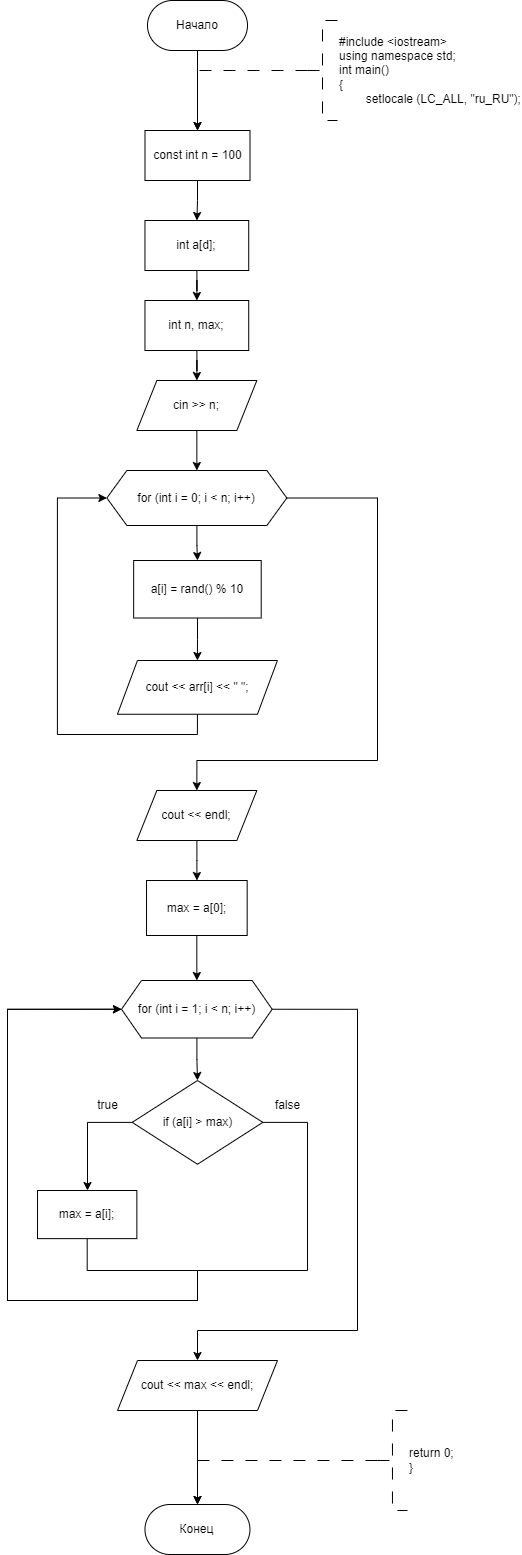

The diagram above was exported from draw.io. Its source (the exported page's mxGraphModel, read from the mxfile embedded in the PNG):
<mxGraphModel dx="577" dy="382" grid="1" gridSize="10" guides="1" tooltips="1" connect="1" arrows="1" fold="1" page="1" pageScale="1" pageWidth="827" pageHeight="1169" math="0" shadow="0">
  <root>
    <mxCell id="WIyWlLk6GJQsqaUBKTNV-0" />
    <mxCell id="WIyWlLk6GJQsqaUBKTNV-1" parent="WIyWlLk6GJQsqaUBKTNV-0" />
    <mxCell id="cIA8ymqUoOUv_UjENAOg-0" value="" style="edgeStyle=orthogonalEdgeStyle;rounded=0;orthogonalLoop=1;jettySize=auto;html=1;entryX=0.5;entryY=0;entryDx=0;entryDy=0;" edge="1" parent="WIyWlLk6GJQsqaUBKTNV-1" source="cIA8ymqUoOUv_UjENAOg-1" target="cIA8ymqUoOUv_UjENAOg-6">
      <mxGeometry relative="1" as="geometry">
        <mxPoint x="289.4" y="300" as="targetPoint" />
      </mxGeometry>
    </mxCell>
    <mxCell id="cIA8ymqUoOUv_UjENAOg-1" value="Начало" style="rounded=1;whiteSpace=wrap;html=1;arcSize=50;" vertex="1" parent="WIyWlLk6GJQsqaUBKTNV-1">
      <mxGeometry x="240" y="200" width="100" height="50" as="geometry" />
    </mxCell>
    <mxCell id="cIA8ymqUoOUv_UjENAOg-3" value="" style="edgeStyle=orthogonalEdgeStyle;rounded=0;orthogonalLoop=1;jettySize=auto;html=1;strokeWidth=1;dashed=1;dashPattern=12 12;entryX=0.5;entryY=0;entryDx=0;entryDy=0;" edge="1" parent="WIyWlLk6GJQsqaUBKTNV-1" source="cIA8ymqUoOUv_UjENAOg-4" target="cIA8ymqUoOUv_UjENAOg-6">
      <mxGeometry relative="1" as="geometry">
        <Array as="points">
          <mxPoint x="290" y="270" />
        </Array>
        <mxPoint x="290.02857142857135" y="300" as="targetPoint" />
      </mxGeometry>
    </mxCell>
    <mxCell id="cIA8ymqUoOUv_UjENAOg-4" value="#include &amp;lt;iostream&amp;gt;&lt;br&gt;using namespace std;&lt;br&gt;int main()&lt;br&gt;{&lt;br&gt;&lt;span style=&quot;white-space: pre;&quot;&gt;&#09;&lt;/span&gt;setlocale (LC_ALL, &quot;ru_RU&quot;);" style="strokeWidth=1;html=1;shape=mxgraph.flowchart.annotation_2;align=left;labelPosition=right;pointerEvents=1;dashed=1;dashPattern=12 12;" vertex="1" parent="WIyWlLk6GJQsqaUBKTNV-1">
      <mxGeometry x="400" y="220" width="30" height="100" as="geometry" />
    </mxCell>
    <mxCell id="cIA8ymqUoOUv_UjENAOg-114" value="" style="edgeStyle=orthogonalEdgeStyle;rounded=0;orthogonalLoop=1;jettySize=auto;html=1;" edge="1" parent="WIyWlLk6GJQsqaUBKTNV-1" source="cIA8ymqUoOUv_UjENAOg-6" target="cIA8ymqUoOUv_UjENAOg-8">
      <mxGeometry relative="1" as="geometry" />
    </mxCell>
    <mxCell id="cIA8ymqUoOUv_UjENAOg-6" value="const int n = 100" style="rounded=0;whiteSpace=wrap;html=1;" vertex="1" parent="WIyWlLk6GJQsqaUBKTNV-1">
      <mxGeometry x="237.5" y="330" width="105" height="50" as="geometry" />
    </mxCell>
    <mxCell id="cIA8ymqUoOUv_UjENAOg-83" value="" style="edgeStyle=orthogonalEdgeStyle;rounded=0;orthogonalLoop=1;jettySize=auto;html=1;" edge="1" parent="WIyWlLk6GJQsqaUBKTNV-1" source="cIA8ymqUoOUv_UjENAOg-8" target="cIA8ymqUoOUv_UjENAOg-82">
      <mxGeometry relative="1" as="geometry" />
    </mxCell>
    <mxCell id="cIA8ymqUoOUv_UjENAOg-8" value="int a[d];" style="rounded=0;whiteSpace=wrap;html=1;" vertex="1" parent="WIyWlLk6GJQsqaUBKTNV-1">
      <mxGeometry x="237.47" y="420" width="103.75" height="50" as="geometry" />
    </mxCell>
    <mxCell id="cIA8ymqUoOUv_UjENAOg-11" value="" style="edgeStyle=orthogonalEdgeStyle;rounded=0;orthogonalLoop=1;jettySize=auto;html=1;" edge="1" parent="WIyWlLk6GJQsqaUBKTNV-1" source="cIA8ymqUoOUv_UjENAOg-13" target="cIA8ymqUoOUv_UjENAOg-15">
      <mxGeometry relative="1" as="geometry" />
    </mxCell>
    <mxCell id="cIA8ymqUoOUv_UjENAOg-12" value="" style="edgeStyle=orthogonalEdgeStyle;rounded=0;orthogonalLoop=1;jettySize=auto;html=1;exitX=1;exitY=0.5;exitDx=0;exitDy=0;entryX=0.5;entryY=0;entryDx=0;entryDy=0;" edge="1" parent="WIyWlLk6GJQsqaUBKTNV-1" source="cIA8ymqUoOUv_UjENAOg-13" target="cIA8ymqUoOUv_UjENAOg-89">
      <mxGeometry relative="1" as="geometry">
        <mxPoint x="449.94000000000005" y="690" as="sourcePoint" />
        <Array as="points">
          <mxPoint x="469.97" y="697" />
          <mxPoint x="469.97" y="960" />
          <mxPoint x="288.97" y="960" />
        </Array>
        <mxPoint x="289.94000000000005" y="980" as="targetPoint" />
      </mxGeometry>
    </mxCell>
    <mxCell id="cIA8ymqUoOUv_UjENAOg-13" value="for (int i = 0; i &amp;lt; n; i++)" style="shape=hexagon;perimeter=hexagonPerimeter2;whiteSpace=wrap;html=1;fixedSize=1;rounded=0;" vertex="1" parent="WIyWlLk6GJQsqaUBKTNV-1">
      <mxGeometry x="199.35" y="670" width="180" height="55" as="geometry" />
    </mxCell>
    <mxCell id="cIA8ymqUoOUv_UjENAOg-14" value="" style="edgeStyle=orthogonalEdgeStyle;rounded=0;orthogonalLoop=1;jettySize=auto;html=1;" edge="1" parent="WIyWlLk6GJQsqaUBKTNV-1" source="cIA8ymqUoOUv_UjENAOg-15" target="cIA8ymqUoOUv_UjENAOg-17">
      <mxGeometry relative="1" as="geometry" />
    </mxCell>
    <mxCell id="cIA8ymqUoOUv_UjENAOg-15" value="a[i] = rand() % 10" style="whiteSpace=wrap;html=1;rounded=0;" vertex="1" parent="WIyWlLk6GJQsqaUBKTNV-1">
      <mxGeometry x="226.16" y="760" width="127.55" height="57.5" as="geometry" />
    </mxCell>
    <mxCell id="cIA8ymqUoOUv_UjENAOg-16" style="edgeStyle=orthogonalEdgeStyle;rounded=0;orthogonalLoop=1;jettySize=auto;html=1;exitX=0.5;exitY=1;exitDx=0;exitDy=0;entryX=0;entryY=0.5;entryDx=0;entryDy=0;" edge="1" parent="WIyWlLk6GJQsqaUBKTNV-1" source="cIA8ymqUoOUv_UjENAOg-17" target="cIA8ymqUoOUv_UjENAOg-13">
      <mxGeometry relative="1" as="geometry">
        <Array as="points">
          <mxPoint x="289.94000000000005" y="934" />
          <mxPoint x="149.94" y="934" />
          <mxPoint x="149.94" y="697" />
        </Array>
      </mxGeometry>
    </mxCell>
    <mxCell id="cIA8ymqUoOUv_UjENAOg-17" value="cout &amp;lt;&amp;lt; arr[i] &amp;lt;&amp;lt; &quot; &quot;;" style="shape=parallelogram;perimeter=parallelogramPerimeter;whiteSpace=wrap;html=1;fixedSize=1;rounded=0;" vertex="1" parent="WIyWlLk6GJQsqaUBKTNV-1">
      <mxGeometry x="209.94" y="860" width="160" height="53.75" as="geometry" />
    </mxCell>
    <mxCell id="cIA8ymqUoOUv_UjENAOg-73" value="Конец" style="rounded=1;whiteSpace=wrap;html=1;arcSize=50;" vertex="1" parent="WIyWlLk6GJQsqaUBKTNV-1">
      <mxGeometry x="237.47" y="1704" width="105" height="50" as="geometry" />
    </mxCell>
    <mxCell id="cIA8ymqUoOUv_UjENAOg-74" value="return 0;&lt;br&gt;}" style="strokeWidth=1;html=1;shape=mxgraph.flowchart.annotation_2;align=left;labelPosition=right;pointerEvents=1;dashed=1;dashPattern=12 12;" vertex="1" parent="WIyWlLk6GJQsqaUBKTNV-1">
      <mxGeometry x="469.97" y="1610" width="30" height="100" as="geometry" />
    </mxCell>
    <mxCell id="cIA8ymqUoOUv_UjENAOg-75" value="" style="edgeStyle=orthogonalEdgeStyle;rounded=0;orthogonalLoop=1;jettySize=auto;html=1;strokeWidth=1;dashed=1;dashPattern=12 12;exitX=0;exitY=0.5;exitDx=0;exitDy=0;exitPerimeter=0;entryX=0.5;entryY=0;entryDx=0;entryDy=0;" edge="1" parent="WIyWlLk6GJQsqaUBKTNV-1" source="cIA8ymqUoOUv_UjENAOg-74" target="cIA8ymqUoOUv_UjENAOg-73">
      <mxGeometry relative="1" as="geometry">
        <mxPoint x="422.47" y="1645" as="sourcePoint" />
        <mxPoint x="269.97" y="1680" as="targetPoint" />
        <Array as="points">
          <mxPoint x="289.97" y="1660" />
        </Array>
      </mxGeometry>
    </mxCell>
    <mxCell id="cIA8ymqUoOUv_UjENAOg-87" value="" style="edgeStyle=orthogonalEdgeStyle;rounded=0;orthogonalLoop=1;jettySize=auto;html=1;" edge="1" parent="WIyWlLk6GJQsqaUBKTNV-1" source="cIA8ymqUoOUv_UjENAOg-82" target="cIA8ymqUoOUv_UjENAOg-86">
      <mxGeometry relative="1" as="geometry" />
    </mxCell>
    <mxCell id="cIA8ymqUoOUv_UjENAOg-82" value="int n, max;" style="rounded=0;whiteSpace=wrap;html=1;" vertex="1" parent="WIyWlLk6GJQsqaUBKTNV-1">
      <mxGeometry x="237.47" y="500" width="103.75" height="50" as="geometry" />
    </mxCell>
    <mxCell id="cIA8ymqUoOUv_UjENAOg-88" value="" style="edgeStyle=orthogonalEdgeStyle;rounded=0;orthogonalLoop=1;jettySize=auto;html=1;" edge="1" parent="WIyWlLk6GJQsqaUBKTNV-1" source="cIA8ymqUoOUv_UjENAOg-86" target="cIA8ymqUoOUv_UjENAOg-13">
      <mxGeometry relative="1" as="geometry" />
    </mxCell>
    <mxCell id="cIA8ymqUoOUv_UjENAOg-86" value="cin &amp;gt;&amp;gt; n;" style="shape=parallelogram;perimeter=parallelogramPerimeter;whiteSpace=wrap;html=1;fixedSize=1;" vertex="1" parent="WIyWlLk6GJQsqaUBKTNV-1">
      <mxGeometry x="229.35" y="580" width="120" height="50" as="geometry" />
    </mxCell>
    <mxCell id="cIA8ymqUoOUv_UjENAOg-116" value="" style="edgeStyle=orthogonalEdgeStyle;rounded=0;orthogonalLoop=1;jettySize=auto;html=1;" edge="1" parent="WIyWlLk6GJQsqaUBKTNV-1" source="cIA8ymqUoOUv_UjENAOg-89" target="cIA8ymqUoOUv_UjENAOg-115">
      <mxGeometry relative="1" as="geometry" />
    </mxCell>
    <mxCell id="cIA8ymqUoOUv_UjENAOg-89" value="cout &amp;lt;&amp;lt; endl;" style="shape=parallelogram;perimeter=parallelogramPerimeter;whiteSpace=wrap;html=1;fixedSize=1;" vertex="1" parent="WIyWlLk6GJQsqaUBKTNV-1">
      <mxGeometry x="229.35" y="990" width="120" height="50" as="geometry" />
    </mxCell>
    <mxCell id="cIA8ymqUoOUv_UjENAOg-120" value="" style="edgeStyle=orthogonalEdgeStyle;rounded=0;orthogonalLoop=1;jettySize=auto;html=1;" edge="1" parent="WIyWlLk6GJQsqaUBKTNV-1" source="cIA8ymqUoOUv_UjENAOg-115" target="cIA8ymqUoOUv_UjENAOg-119">
      <mxGeometry relative="1" as="geometry" />
    </mxCell>
    <mxCell id="cIA8ymqUoOUv_UjENAOg-115" value="max = a[0];" style="whiteSpace=wrap;html=1;" vertex="1" parent="WIyWlLk6GJQsqaUBKTNV-1">
      <mxGeometry x="239.01999999999998" y="1080" width="100.65" height="55" as="geometry" />
    </mxCell>
    <mxCell id="cIA8ymqUoOUv_UjENAOg-122" value="" style="edgeStyle=orthogonalEdgeStyle;rounded=0;orthogonalLoop=1;jettySize=auto;html=1;" edge="1" parent="WIyWlLk6GJQsqaUBKTNV-1" source="cIA8ymqUoOUv_UjENAOg-119" target="cIA8ymqUoOUv_UjENAOg-121">
      <mxGeometry relative="1" as="geometry" />
    </mxCell>
    <mxCell id="cIA8ymqUoOUv_UjENAOg-131" style="edgeStyle=orthogonalEdgeStyle;rounded=0;orthogonalLoop=1;jettySize=auto;html=1;exitX=1;exitY=0.5;exitDx=0;exitDy=0;" edge="1" parent="WIyWlLk6GJQsqaUBKTNV-1" source="cIA8ymqUoOUv_UjENAOg-119" target="cIA8ymqUoOUv_UjENAOg-130">
      <mxGeometry relative="1" as="geometry">
        <Array as="points">
          <mxPoint x="450" y="1209" />
          <mxPoint x="450" y="1530" />
          <mxPoint x="290" y="1530" />
        </Array>
      </mxGeometry>
    </mxCell>
    <mxCell id="cIA8ymqUoOUv_UjENAOg-119" value="for (int i = 1; i &amp;lt; n; i++)" style="shape=hexagon;perimeter=hexagonPerimeter2;whiteSpace=wrap;html=1;fixedSize=1;" vertex="1" parent="WIyWlLk6GJQsqaUBKTNV-1">
      <mxGeometry x="214.01000000000002" y="1180" width="150.66" height="57.5" as="geometry" />
    </mxCell>
    <mxCell id="cIA8ymqUoOUv_UjENAOg-124" value="" style="edgeStyle=orthogonalEdgeStyle;rounded=0;orthogonalLoop=1;jettySize=auto;html=1;" edge="1" parent="WIyWlLk6GJQsqaUBKTNV-1" source="cIA8ymqUoOUv_UjENAOg-121" target="cIA8ymqUoOUv_UjENAOg-123">
      <mxGeometry relative="1" as="geometry">
        <Array as="points">
          <mxPoint x="180" y="1322" />
        </Array>
      </mxGeometry>
    </mxCell>
    <mxCell id="cIA8ymqUoOUv_UjENAOg-127" style="edgeStyle=orthogonalEdgeStyle;rounded=0;orthogonalLoop=1;jettySize=auto;html=1;exitX=1;exitY=0.5;exitDx=0;exitDy=0;entryX=0;entryY=0.5;entryDx=0;entryDy=0;" edge="1" parent="WIyWlLk6GJQsqaUBKTNV-1" source="cIA8ymqUoOUv_UjENAOg-121" target="cIA8ymqUoOUv_UjENAOg-119">
      <mxGeometry relative="1" as="geometry">
        <Array as="points">
          <mxPoint x="400" y="1322" />
          <mxPoint x="400" y="1470" />
          <mxPoint x="290" y="1470" />
          <mxPoint x="290" y="1500" />
          <mxPoint x="100" y="1500" />
          <mxPoint x="100" y="1209" />
        </Array>
      </mxGeometry>
    </mxCell>
    <mxCell id="cIA8ymqUoOUv_UjENAOg-121" value="if (a[i] &amp;gt; max)" style="rhombus;whiteSpace=wrap;html=1;" vertex="1" parent="WIyWlLk6GJQsqaUBKTNV-1">
      <mxGeometry x="224.67000000000002" y="1280" width="130.66" height="83.75" as="geometry" />
    </mxCell>
    <mxCell id="cIA8ymqUoOUv_UjENAOg-125" style="edgeStyle=orthogonalEdgeStyle;rounded=0;orthogonalLoop=1;jettySize=auto;html=1;exitX=0.5;exitY=1;exitDx=0;exitDy=0;entryX=0;entryY=0.5;entryDx=0;entryDy=0;" edge="1" parent="WIyWlLk6GJQsqaUBKTNV-1" source="cIA8ymqUoOUv_UjENAOg-123" target="cIA8ymqUoOUv_UjENAOg-119">
      <mxGeometry relative="1" as="geometry">
        <mxPoint x="168.14999999999995" y="1449.3799999999999" as="sourcePoint" />
        <mxPoint x="202.48" y="1220" as="targetPoint" />
        <Array as="points">
          <mxPoint x="180" y="1470" />
          <mxPoint x="290" y="1470" />
          <mxPoint x="290" y="1500" />
          <mxPoint x="100" y="1500" />
          <mxPoint x="100" y="1209" />
        </Array>
      </mxGeometry>
    </mxCell>
    <mxCell id="cIA8ymqUoOUv_UjENAOg-123" value="max = a[i];" style="whiteSpace=wrap;html=1;" vertex="1" parent="WIyWlLk6GJQsqaUBKTNV-1">
      <mxGeometry x="130.01" y="1390" width="99.34" height="48.13" as="geometry" />
    </mxCell>
    <mxCell id="cIA8ymqUoOUv_UjENAOg-128" value="true" style="text;html=1;align=center;verticalAlign=middle;resizable=0;points=[];autosize=1;strokeColor=none;fillColor=none;" vertex="1" parent="WIyWlLk6GJQsqaUBKTNV-1">
      <mxGeometry x="180" y="1290" width="40" height="30" as="geometry" />
    </mxCell>
    <mxCell id="cIA8ymqUoOUv_UjENAOg-129" value="false" style="text;html=1;align=center;verticalAlign=middle;resizable=0;points=[];autosize=1;strokeColor=none;fillColor=none;" vertex="1" parent="WIyWlLk6GJQsqaUBKTNV-1">
      <mxGeometry x="355.33" y="1290" width="50" height="30" as="geometry" />
    </mxCell>
    <mxCell id="cIA8ymqUoOUv_UjENAOg-132" value="" style="edgeStyle=orthogonalEdgeStyle;rounded=0;orthogonalLoop=1;jettySize=auto;html=1;" edge="1" parent="WIyWlLk6GJQsqaUBKTNV-1" source="cIA8ymqUoOUv_UjENAOg-130" target="cIA8ymqUoOUv_UjENAOg-73">
      <mxGeometry relative="1" as="geometry" />
    </mxCell>
    <mxCell id="cIA8ymqUoOUv_UjENAOg-130" value="cout &amp;lt;&amp;lt; max &amp;lt;&amp;lt; endl;" style="shape=parallelogram;perimeter=parallelogramPerimeter;whiteSpace=wrap;html=1;fixedSize=1;" vertex="1" parent="WIyWlLk6GJQsqaUBKTNV-1">
      <mxGeometry x="210" y="1560" width="160" height="50" as="geometry" />
    </mxCell>
  </root>
</mxGraphModel>